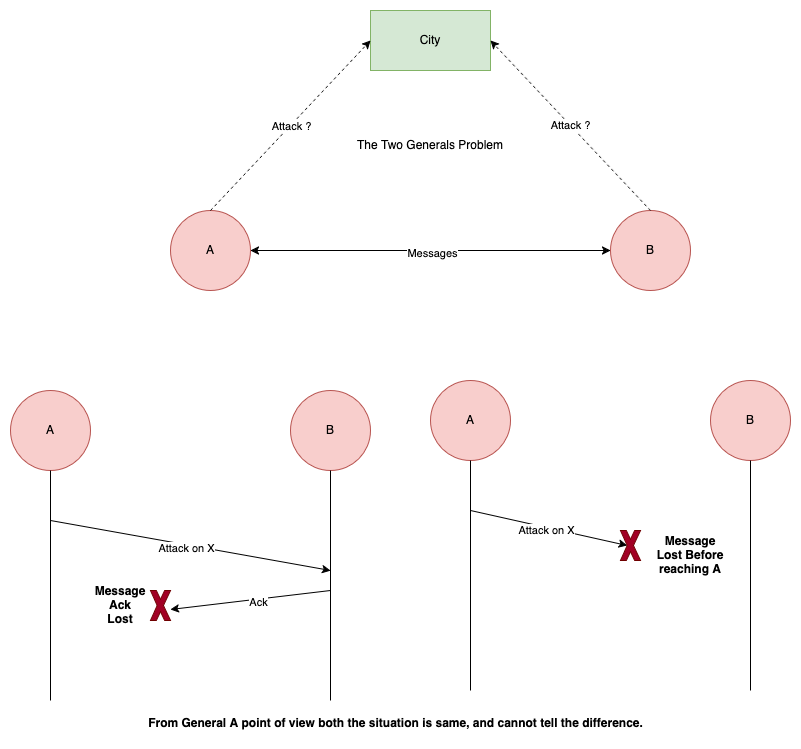

The diagram above was exported from draw.io. Its source (the exported page's mxGraphModel, read from the mxfile embedded in the PNG):
<mxGraphModel dx="1018" dy="575" grid="1" gridSize="10" guides="1" tooltips="1" connect="1" arrows="1" fold="1" page="1" pageScale="1" pageWidth="850" pageHeight="1100" math="0" shadow="0">
  <root>
    <mxCell id="0" />
    <mxCell id="1" parent="0" />
    <mxCell id="RWhIq4lSvwdvTbTPkUPZ-1" value="City" style="rounded=0;whiteSpace=wrap;html=1;fillColor=#d5e8d4;strokeColor=#82b366;" vertex="1" parent="1">
      <mxGeometry x="500" y="200" width="120" height="60" as="geometry" />
    </mxCell>
    <mxCell id="RWhIq4lSvwdvTbTPkUPZ-2" value="A" style="ellipse;whiteSpace=wrap;html=1;aspect=fixed;fillColor=#f8cecc;strokeColor=#b85450;" vertex="1" parent="1">
      <mxGeometry x="300" y="400" width="80" height="80" as="geometry" />
    </mxCell>
    <mxCell id="RWhIq4lSvwdvTbTPkUPZ-3" value="B" style="ellipse;whiteSpace=wrap;html=1;aspect=fixed;fillColor=#f8cecc;strokeColor=#b85450;" vertex="1" parent="1">
      <mxGeometry x="740" y="400" width="80" height="80" as="geometry" />
    </mxCell>
    <mxCell id="RWhIq4lSvwdvTbTPkUPZ-4" value="" style="endArrow=classic;startArrow=classic;html=1;rounded=0;exitX=1;exitY=0.5;exitDx=0;exitDy=0;entryX=0;entryY=0.5;entryDx=0;entryDy=0;" edge="1" parent="1" source="RWhIq4lSvwdvTbTPkUPZ-2" target="RWhIq4lSvwdvTbTPkUPZ-3">
      <mxGeometry width="50" height="50" relative="1" as="geometry">
        <mxPoint x="460" y="450" as="sourcePoint" />
        <mxPoint x="510" y="400" as="targetPoint" />
      </mxGeometry>
    </mxCell>
    <mxCell id="RWhIq4lSvwdvTbTPkUPZ-10" value="Messages" style="edgeLabel;html=1;align=center;verticalAlign=middle;resizable=0;points=[];" vertex="1" connectable="0" parent="RWhIq4lSvwdvTbTPkUPZ-4">
      <mxGeometry x="0.0056" y="-2" relative="1" as="geometry">
        <mxPoint as="offset" />
      </mxGeometry>
    </mxCell>
    <mxCell id="RWhIq4lSvwdvTbTPkUPZ-6" value="" style="endArrow=classic;html=1;rounded=0;exitX=0.5;exitY=0;exitDx=0;exitDy=0;entryX=0;entryY=0.5;entryDx=0;entryDy=0;dashed=1;" edge="1" parent="1" source="RWhIq4lSvwdvTbTPkUPZ-2" target="RWhIq4lSvwdvTbTPkUPZ-1">
      <mxGeometry width="50" height="50" relative="1" as="geometry">
        <mxPoint x="410" y="360" as="sourcePoint" />
        <mxPoint x="460" y="310" as="targetPoint" />
      </mxGeometry>
    </mxCell>
    <mxCell id="RWhIq4lSvwdvTbTPkUPZ-9" value="Attack ?" style="edgeLabel;html=1;align=center;verticalAlign=middle;resizable=0;points=[];" vertex="1" connectable="0" parent="RWhIq4lSvwdvTbTPkUPZ-6">
      <mxGeometry x="0.0059" y="-1" relative="1" as="geometry">
        <mxPoint as="offset" />
      </mxGeometry>
    </mxCell>
    <mxCell id="RWhIq4lSvwdvTbTPkUPZ-7" value="Attack ?" style="endArrow=classic;html=1;rounded=0;exitX=0.5;exitY=0;exitDx=0;exitDy=0;entryX=1;entryY=0.5;entryDx=0;entryDy=0;dashed=1;" edge="1" parent="1" source="RWhIq4lSvwdvTbTPkUPZ-3" target="RWhIq4lSvwdvTbTPkUPZ-1">
      <mxGeometry width="50" height="50" relative="1" as="geometry">
        <mxPoint x="350" y="410" as="sourcePoint" />
        <mxPoint x="510" y="240" as="targetPoint" />
      </mxGeometry>
    </mxCell>
    <mxCell id="RWhIq4lSvwdvTbTPkUPZ-24" value="The Two Generals Problem" style="text;html=1;align=center;verticalAlign=middle;whiteSpace=wrap;rounded=0;" vertex="1" parent="1">
      <mxGeometry x="480" y="320" width="160" height="30" as="geometry" />
    </mxCell>
    <mxCell id="RWhIq4lSvwdvTbTPkUPZ-25" value="A" style="ellipse;whiteSpace=wrap;html=1;aspect=fixed;fillColor=#f8cecc;strokeColor=#b85450;" vertex="1" parent="1">
      <mxGeometry x="140" y="580" width="80" height="80" as="geometry" />
    </mxCell>
    <mxCell id="RWhIq4lSvwdvTbTPkUPZ-26" value="B" style="ellipse;whiteSpace=wrap;html=1;aspect=fixed;fillColor=#f8cecc;strokeColor=#b85450;" vertex="1" parent="1">
      <mxGeometry x="420" y="580" width="80" height="80" as="geometry" />
    </mxCell>
    <mxCell id="RWhIq4lSvwdvTbTPkUPZ-27" value="" style="endArrow=none;html=1;rounded=0;entryX=0.5;entryY=1;entryDx=0;entryDy=0;" edge="1" parent="1" target="RWhIq4lSvwdvTbTPkUPZ-25">
      <mxGeometry width="50" height="50" relative="1" as="geometry">
        <mxPoint x="180" y="890" as="sourcePoint" />
        <mxPoint x="190" y="750" as="targetPoint" />
      </mxGeometry>
    </mxCell>
    <mxCell id="RWhIq4lSvwdvTbTPkUPZ-28" value="" style="endArrow=none;html=1;rounded=0;entryX=0.5;entryY=1;entryDx=0;entryDy=0;" edge="1" parent="1" target="RWhIq4lSvwdvTbTPkUPZ-26">
      <mxGeometry width="50" height="50" relative="1" as="geometry">
        <mxPoint x="460" y="890" as="sourcePoint" />
        <mxPoint x="460" y="680" as="targetPoint" />
      </mxGeometry>
    </mxCell>
    <mxCell id="RWhIq4lSvwdvTbTPkUPZ-29" value="" style="endArrow=classic;html=1;rounded=0;" edge="1" parent="1">
      <mxGeometry width="50" height="50" relative="1" as="geometry">
        <mxPoint x="180" y="710" as="sourcePoint" />
        <mxPoint x="460" y="760" as="targetPoint" />
      </mxGeometry>
    </mxCell>
    <mxCell id="RWhIq4lSvwdvTbTPkUPZ-31" value="Attack on X" style="edgeLabel;html=1;align=center;verticalAlign=middle;resizable=0;points=[];" vertex="1" connectable="0" parent="RWhIq4lSvwdvTbTPkUPZ-29">
      <mxGeometry x="-0.0321" y="-3" relative="1" as="geometry">
        <mxPoint as="offset" />
      </mxGeometry>
    </mxCell>
    <mxCell id="RWhIq4lSvwdvTbTPkUPZ-32" value="" style="endArrow=classic;html=1;rounded=0;entryX=1;entryY=0.633;entryDx=0;entryDy=0;entryPerimeter=0;" edge="1" parent="1" target="RWhIq4lSvwdvTbTPkUPZ-37">
      <mxGeometry width="50" height="50" relative="1" as="geometry">
        <mxPoint x="460" y="780" as="sourcePoint" />
        <mxPoint x="310" y="790" as="targetPoint" />
      </mxGeometry>
    </mxCell>
    <mxCell id="RWhIq4lSvwdvTbTPkUPZ-35" value="Ack" style="edgeLabel;html=1;align=center;verticalAlign=middle;resizable=0;points=[];" vertex="1" connectable="0" parent="RWhIq4lSvwdvTbTPkUPZ-32">
      <mxGeometry x="-0.0903" y="3" relative="1" as="geometry">
        <mxPoint as="offset" />
      </mxGeometry>
    </mxCell>
    <mxCell id="RWhIq4lSvwdvTbTPkUPZ-36" value="Message Ack&lt;br&gt;Lost" style="text;html=1;align=center;verticalAlign=middle;whiteSpace=wrap;rounded=0;fontStyle=1" vertex="1" parent="1">
      <mxGeometry x="220" y="780" width="60" height="30" as="geometry" />
    </mxCell>
    <mxCell id="RWhIq4lSvwdvTbTPkUPZ-37" value="" style="verticalLabelPosition=bottom;verticalAlign=top;html=1;shape=mxgraph.basic.x;fillColor=#a20025;fontColor=#ffffff;strokeColor=#6F0000;" vertex="1" parent="1">
      <mxGeometry x="280" y="780" width="20" height="30" as="geometry" />
    </mxCell>
    <mxCell id="RWhIq4lSvwdvTbTPkUPZ-50" value="A" style="ellipse;whiteSpace=wrap;html=1;aspect=fixed;fillColor=#f8cecc;strokeColor=#b85450;" vertex="1" parent="1">
      <mxGeometry x="560" y="570" width="80" height="80" as="geometry" />
    </mxCell>
    <mxCell id="RWhIq4lSvwdvTbTPkUPZ-51" value="B" style="ellipse;whiteSpace=wrap;html=1;aspect=fixed;fillColor=#f8cecc;strokeColor=#b85450;" vertex="1" parent="1">
      <mxGeometry x="840" y="570" width="80" height="80" as="geometry" />
    </mxCell>
    <mxCell id="RWhIq4lSvwdvTbTPkUPZ-52" value="" style="endArrow=none;html=1;rounded=0;entryX=0.5;entryY=1;entryDx=0;entryDy=0;" edge="1" parent="1" target="RWhIq4lSvwdvTbTPkUPZ-50">
      <mxGeometry width="50" height="50" relative="1" as="geometry">
        <mxPoint x="600" y="880" as="sourcePoint" />
        <mxPoint x="610" y="740" as="targetPoint" />
      </mxGeometry>
    </mxCell>
    <mxCell id="RWhIq4lSvwdvTbTPkUPZ-53" value="" style="endArrow=none;html=1;rounded=0;entryX=0.5;entryY=1;entryDx=0;entryDy=0;" edge="1" parent="1" target="RWhIq4lSvwdvTbTPkUPZ-51">
      <mxGeometry width="50" height="50" relative="1" as="geometry">
        <mxPoint x="880" y="880" as="sourcePoint" />
        <mxPoint x="880" y="670" as="targetPoint" />
      </mxGeometry>
    </mxCell>
    <mxCell id="RWhIq4lSvwdvTbTPkUPZ-54" value="" style="endArrow=classic;html=1;rounded=0;entryX=0.33;entryY=0.5;entryDx=0;entryDy=0;entryPerimeter=0;" edge="1" parent="1" target="RWhIq4lSvwdvTbTPkUPZ-59">
      <mxGeometry width="50" height="50" relative="1" as="geometry">
        <mxPoint x="600" y="700" as="sourcePoint" />
        <mxPoint x="760" y="730" as="targetPoint" />
      </mxGeometry>
    </mxCell>
    <mxCell id="RWhIq4lSvwdvTbTPkUPZ-55" value="Attack on X" style="edgeLabel;html=1;align=center;verticalAlign=middle;resizable=0;points=[];" vertex="1" connectable="0" parent="RWhIq4lSvwdvTbTPkUPZ-54">
      <mxGeometry x="-0.0321" y="-3" relative="1" as="geometry">
        <mxPoint as="offset" />
      </mxGeometry>
    </mxCell>
    <mxCell id="RWhIq4lSvwdvTbTPkUPZ-58" value="Message&lt;br&gt;Lost Before reaching A" style="text;html=1;align=center;verticalAlign=middle;whiteSpace=wrap;rounded=0;fontStyle=1" vertex="1" parent="1">
      <mxGeometry x="780" y="730" width="80" height="30" as="geometry" />
    </mxCell>
    <mxCell id="RWhIq4lSvwdvTbTPkUPZ-59" value="" style="verticalLabelPosition=bottom;verticalAlign=top;html=1;shape=mxgraph.basic.x;fillColor=#a20025;fontColor=#ffffff;strokeColor=#6F0000;" vertex="1" parent="1">
      <mxGeometry x="750" y="720" width="20" height="30" as="geometry" />
    </mxCell>
    <mxCell id="RWhIq4lSvwdvTbTPkUPZ-62" value="From General A point of view both the situation is same, and cannot tell the difference." style="text;html=1;align=center;verticalAlign=middle;resizable=0;points=[];autosize=1;strokeColor=none;fillColor=none;fontStyle=1" vertex="1" parent="1">
      <mxGeometry x="285" y="898" width="480" height="30" as="geometry" />
    </mxCell>
  </root>
</mxGraphModel>